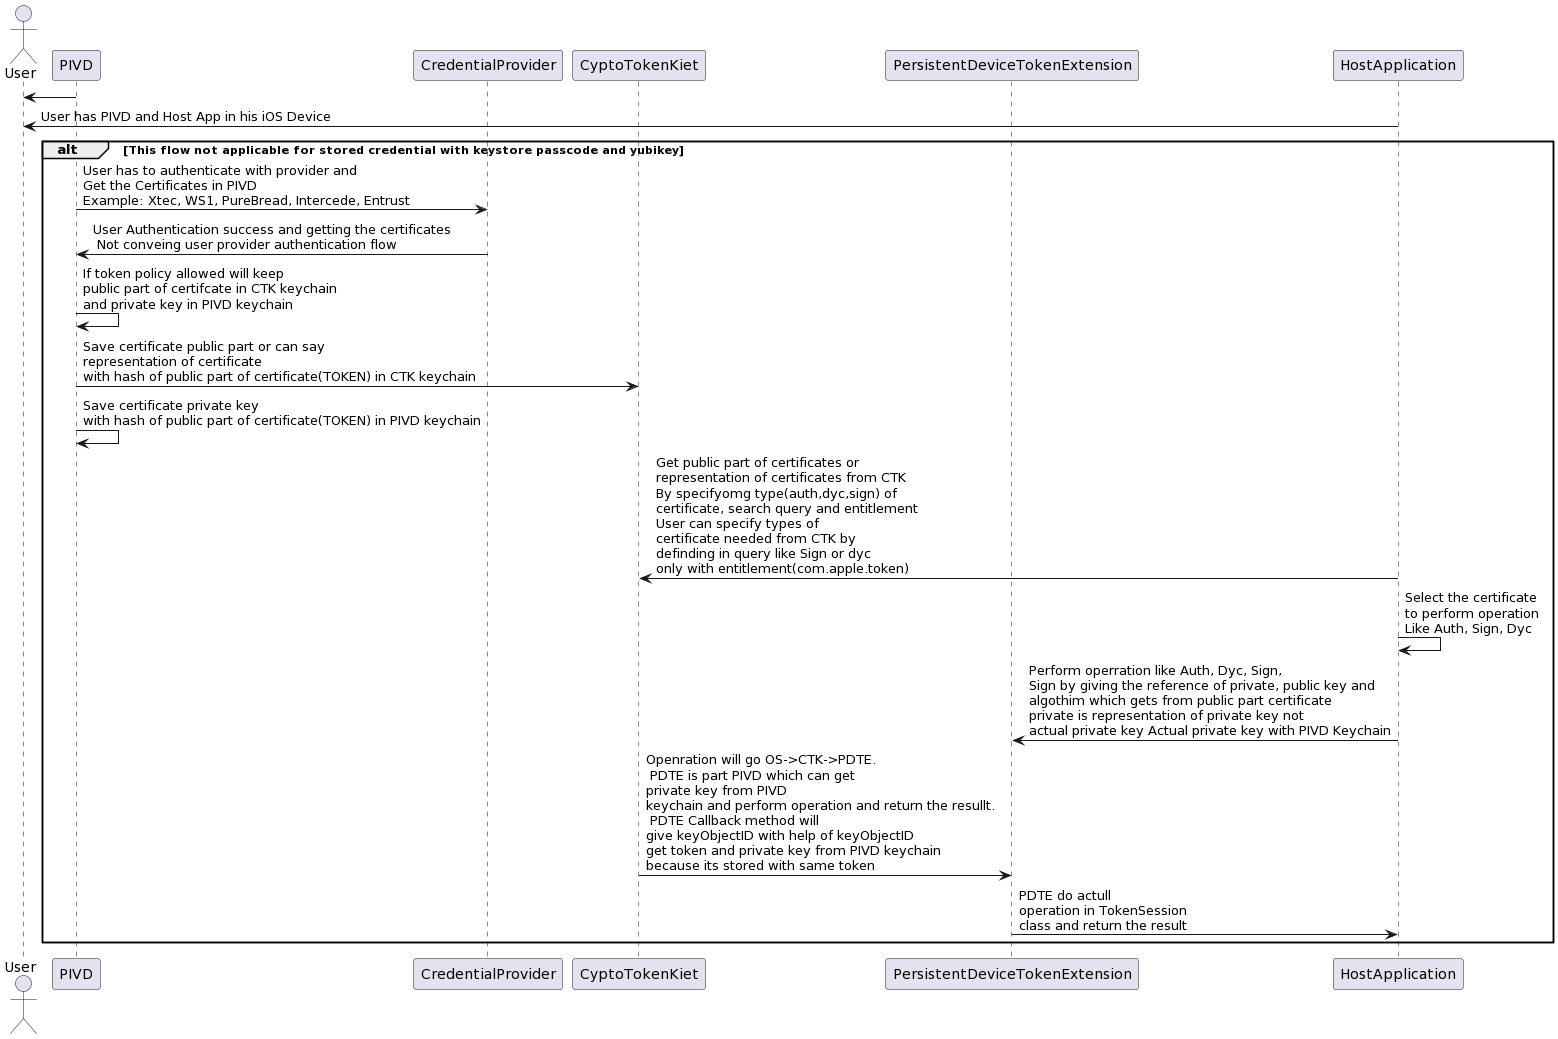

The diagram above was rendered by PlantUML. Its source (embedded in the PNG):
@startuml
actor User


User <- PIVD

participant PIVD

participant CredentialProvider As Provider

participant CyptoTokenKiet as CTK

participant PersistentDeviceTokenExtension as PDTE

participant HostApplication as HostApp


User <- HostApp: User has PIVD and Host App in his iOS Device

alt This flow not applicable for stored credential with keystore passcode and yubikey

PIVD -> Provider: User has to authenticate with provider and \nGet the Certificates in PIVD \nExample: Xtec, WS1, PureBread, Intercede, Entrust


PIVD <- Provider: User Authentication success and getting the certificates\n Not conveing user provider authentication flow


PIVD -> PIVD: If token policy allowed will keep\npublic part of certifcate in CTK keychain\nand private key in PIVD keychain

PIVD -> CTK: Save certificate public part or can say\nrepresentation of certificate\nwith hash of public part of certificate(TOKEN) in CTK keychain

PIVD -> PIVD: Save certificate private key \nwith hash of public part of certificate(TOKEN) in PIVD keychain


HostApp -> CTK: Get public part of certificates or \nrepresentation of certificates from CTK\nBy specifyomg type(auth,dyc,sign) of \ncertificate, search query and entitlement\nUser can specify types of\ncertificate needed from CTK by\ndefinding in query like Sign or dyc \nonly with entitlement(com.apple.token)


HostApp -> HostApp: Select the certificate \nto perform operation\nLike Auth, Sign, Dyc


HostApp -> PDTE: Perform operration like Auth, Dyc, Sign,\nSign by giving the reference of private, public key and\nalgothim which gets from public part certificate\nprivate is representation of private key not\nactual private key Actual private key with PIVD Keychain

PDTE <- CTK: Openration will go OS->CTK->PDTE.\n PDTE is part PIVD which can get\nprivate key from PIVD\nkeychain and perform operation and return the resullt.\n PDTE Callback method will\ngive keyObjectID with help of keyObjectID\nget token and private key from PIVD keychain\nbecause its stored with same token

PDTE -> HostApp: PDTE do actull\noperation in TokenSession\nclass and return the result

end
@enduml